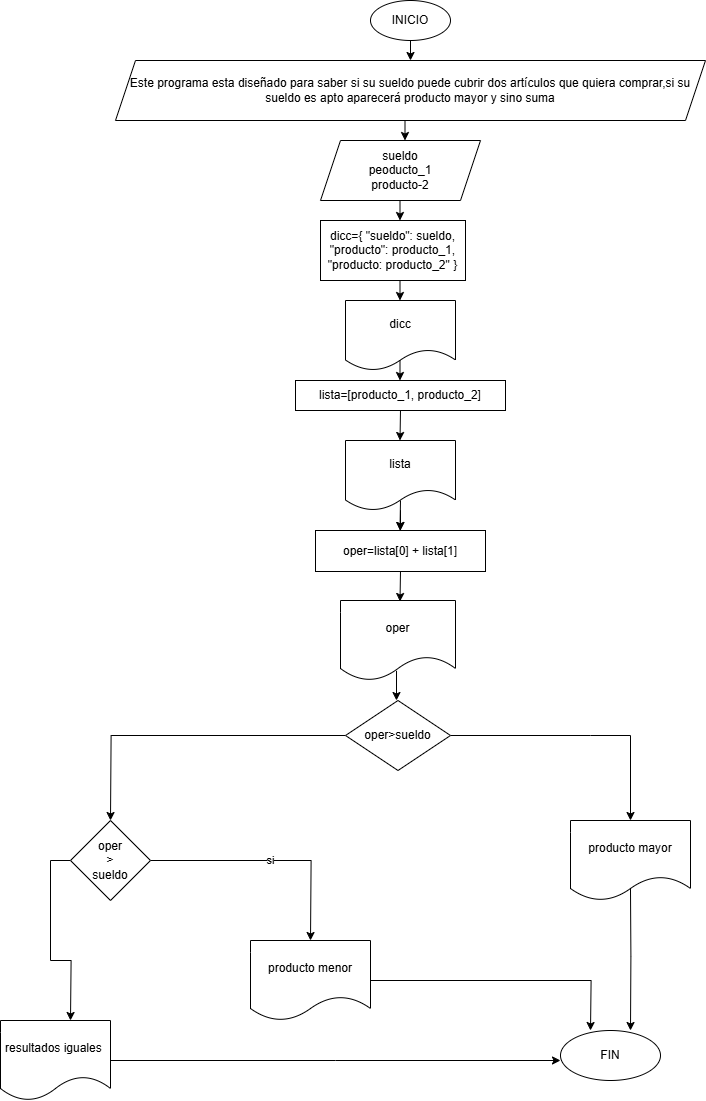

The diagram above was exported from draw.io. Its source (the exported page's mxGraphModel, read from the mxfile embedded in the PNG):
<mxGraphModel dx="2911" dy="2293" grid="1" gridSize="10" guides="1" tooltips="1" connect="1" arrows="1" fold="1" page="1" pageScale="1" pageWidth="827" pageHeight="1169" math="0" shadow="0">
  <root>
    <mxCell id="0" />
    <mxCell id="1" parent="0" />
    <mxCell id="yzGqw7-odEPpD2xh2hHs-1" value="INICIO" style="ellipse;whiteSpace=wrap;html=1;" vertex="1" parent="1">
      <mxGeometry x="340" y="-1140" width="80" height="40" as="geometry" />
    </mxCell>
    <mxCell id="yzGqw7-odEPpD2xh2hHs-2" value="" style="endArrow=classic;html=1;rounded=0;exitX=0.5;exitY=1;exitDx=0;exitDy=0;" edge="1" parent="1" source="yzGqw7-odEPpD2xh2hHs-1" target="yzGqw7-odEPpD2xh2hHs-3">
      <mxGeometry width="50" height="50" relative="1" as="geometry">
        <mxPoint x="350" y="-940" as="sourcePoint" />
        <mxPoint x="380" y="-1060" as="targetPoint" />
      </mxGeometry>
    </mxCell>
    <mxCell id="yzGqw7-odEPpD2xh2hHs-3" value="&lt;br&gt;&lt;div&gt;&lt;span style=&quot;white-space: pre-wrap;&quot; class=&quot;selectable-text copyable-text xkrh14z&quot;&gt;Este programa esta diseñado para saber si su sueldo puede cubrir dos artículos que quiera comprar,si su sueldo es apto aparecerá producto mayor y sino suma&lt;/span&gt;&lt;br&gt;&lt;br&gt;&lt;/div&gt;" style="shape=parallelogram;perimeter=parallelogramPerimeter;whiteSpace=wrap;html=1;fixedSize=1;" vertex="1" parent="1">
      <mxGeometry x="85" y="-1080" width="590" height="60" as="geometry" />
    </mxCell>
    <mxCell id="yzGqw7-odEPpD2xh2hHs-5" value="&lt;div&gt;sueldo&lt;/div&gt;&lt;div&gt;peoducto_1&lt;/div&gt;&lt;div&gt;producto-2&lt;/div&gt;" style="shape=parallelogram;perimeter=parallelogramPerimeter;whiteSpace=wrap;html=1;fixedSize=1;" vertex="1" parent="1">
      <mxGeometry x="290" y="-1000" width="160" height="60" as="geometry" />
    </mxCell>
    <mxCell id="yzGqw7-odEPpD2xh2hHs-6" value="" style="endArrow=classic;html=1;rounded=0;exitX=0.5;exitY=1;exitDx=0;exitDy=0;" edge="1" parent="1">
      <mxGeometry width="50" height="50" relative="1" as="geometry">
        <mxPoint x="374.5" y="-1020" as="sourcePoint" />
        <mxPoint x="374.5" y="-1000" as="targetPoint" />
      </mxGeometry>
    </mxCell>
    <mxCell id="yzGqw7-odEPpD2xh2hHs-7" value="dicc={ &quot;sueldo&quot;: sueldo,&lt;div&gt;&quot;producto&quot;: producto_1,&lt;/div&gt;&lt;div&gt;&quot;producto: producto_2&quot; }&lt;/div&gt;" style="rounded=0;whiteSpace=wrap;html=1;" vertex="1" parent="1">
      <mxGeometry x="290" y="-920" width="145" height="60" as="geometry" />
    </mxCell>
    <mxCell id="yzGqw7-odEPpD2xh2hHs-9" value="" style="endArrow=classic;html=1;rounded=0;exitX=0.5;exitY=1;exitDx=0;exitDy=0;" edge="1" parent="1">
      <mxGeometry width="50" height="50" relative="1" as="geometry">
        <mxPoint x="369.5" y="-940" as="sourcePoint" />
        <mxPoint x="369.5" y="-920" as="targetPoint" />
      </mxGeometry>
    </mxCell>
    <mxCell id="yzGqw7-odEPpD2xh2hHs-10" value="dicc" style="shape=document;whiteSpace=wrap;html=1;boundedLbl=1;" vertex="1" parent="1">
      <mxGeometry x="315" y="-840" width="110" height="70" as="geometry" />
    </mxCell>
    <mxCell id="yzGqw7-odEPpD2xh2hHs-11" value="" style="endArrow=classic;html=1;rounded=0;exitX=0.5;exitY=1;exitDx=0;exitDy=0;" edge="1" parent="1">
      <mxGeometry width="50" height="50" relative="1" as="geometry">
        <mxPoint x="369.5" y="-860" as="sourcePoint" />
        <mxPoint x="369.5" y="-840" as="targetPoint" />
      </mxGeometry>
    </mxCell>
    <mxCell id="yzGqw7-odEPpD2xh2hHs-12" value="" style="endArrow=classic;html=1;rounded=0;exitX=0.5;exitY=1;exitDx=0;exitDy=0;" edge="1" parent="1">
      <mxGeometry width="50" height="50" relative="1" as="geometry">
        <mxPoint x="369.5" y="-780" as="sourcePoint" />
        <mxPoint x="369.5" y="-760" as="targetPoint" />
      </mxGeometry>
    </mxCell>
    <mxCell id="yzGqw7-odEPpD2xh2hHs-13" value="&lt;div&gt;lista=[producto_1,&lt;span style=&quot;background-color: transparent; color: light-dark(rgb(0, 0, 0), rgb(255, 255, 255));&quot;&gt;&amp;nbsp;producto_2]&lt;/span&gt;&lt;/div&gt;" style="rounded=0;whiteSpace=wrap;html=1;" vertex="1" parent="1">
      <mxGeometry x="265" y="-760" width="210" height="30" as="geometry" />
    </mxCell>
    <mxCell id="yzGqw7-odEPpD2xh2hHs-14" value="" style="endArrow=classic;html=1;rounded=0;exitX=0.5;exitY=1;exitDx=0;exitDy=0;" edge="1" parent="1" source="yzGqw7-odEPpD2xh2hHs-13">
      <mxGeometry width="50" height="50" relative="1" as="geometry">
        <mxPoint x="369.5" y="-720" as="sourcePoint" />
        <mxPoint x="369.5" y="-700" as="targetPoint" />
      </mxGeometry>
    </mxCell>
    <mxCell id="yzGqw7-odEPpD2xh2hHs-19" value="" style="edgeStyle=orthogonalEdgeStyle;rounded=0;orthogonalLoop=1;jettySize=auto;html=1;" edge="1" parent="1" source="yzGqw7-odEPpD2xh2hHs-15" target="yzGqw7-odEPpD2xh2hHs-16">
      <mxGeometry relative="1" as="geometry" />
    </mxCell>
    <mxCell id="yzGqw7-odEPpD2xh2hHs-15" value="lista" style="shape=document;whiteSpace=wrap;html=1;boundedLbl=1;" vertex="1" parent="1">
      <mxGeometry x="315" y="-700" width="110" height="70" as="geometry" />
    </mxCell>
    <mxCell id="yzGqw7-odEPpD2xh2hHs-16" value="&lt;div&gt;oper=lista[0]&lt;span style=&quot;background-color: transparent; color: light-dark(rgb(0, 0, 0), rgb(255, 255, 255));&quot;&gt;&amp;nbsp;+ lista[1]&lt;/span&gt;&lt;/div&gt;" style="rounded=0;whiteSpace=wrap;html=1;" vertex="1" parent="1">
      <mxGeometry x="285" y="-610" width="170" height="41" as="geometry" />
    </mxCell>
    <mxCell id="yzGqw7-odEPpD2xh2hHs-17" value="" style="endArrow=classic;html=1;rounded=0;exitX=0.5;exitY=1;exitDx=0;exitDy=0;" edge="1" parent="1">
      <mxGeometry width="50" height="50" relative="1" as="geometry">
        <mxPoint x="370" y="-640" as="sourcePoint" />
        <mxPoint x="369.5" y="-610" as="targetPoint" />
      </mxGeometry>
    </mxCell>
    <mxCell id="yzGqw7-odEPpD2xh2hHs-20" value="" style="endArrow=classic;html=1;rounded=0;exitX=0.5;exitY=1;exitDx=0;exitDy=0;" edge="1" parent="1">
      <mxGeometry width="50" height="50" relative="1" as="geometry">
        <mxPoint x="370" y="-569" as="sourcePoint" />
        <mxPoint x="369.5" y="-539" as="targetPoint" />
      </mxGeometry>
    </mxCell>
    <mxCell id="yzGqw7-odEPpD2xh2hHs-21" value="oper" style="shape=document;whiteSpace=wrap;html=1;boundedLbl=1;" vertex="1" parent="1">
      <mxGeometry x="310" y="-540" width="115" height="80" as="geometry" />
    </mxCell>
    <mxCell id="yzGqw7-odEPpD2xh2hHs-29" style="edgeStyle=orthogonalEdgeStyle;rounded=0;orthogonalLoop=1;jettySize=auto;html=1;exitX=1;exitY=0.5;exitDx=0;exitDy=0;" edge="1" parent="1" source="yzGqw7-odEPpD2xh2hHs-22">
      <mxGeometry relative="1" as="geometry">
        <mxPoint x="600" y="-320" as="targetPoint" />
        <Array as="points">
          <mxPoint x="560" y="-405" />
          <mxPoint x="560" y="-405" />
        </Array>
      </mxGeometry>
    </mxCell>
    <mxCell id="yzGqw7-odEPpD2xh2hHs-30" style="edgeStyle=orthogonalEdgeStyle;rounded=0;orthogonalLoop=1;jettySize=auto;html=1;" edge="1" parent="1" source="yzGqw7-odEPpD2xh2hHs-22">
      <mxGeometry relative="1" as="geometry">
        <mxPoint x="80" y="-320" as="targetPoint" />
      </mxGeometry>
    </mxCell>
    <mxCell id="yzGqw7-odEPpD2xh2hHs-22" value="oper&amp;gt;sueldo" style="rhombus;whiteSpace=wrap;html=1;" vertex="1" parent="1">
      <mxGeometry x="315" y="-440" width="105" height="70" as="geometry" />
    </mxCell>
    <mxCell id="yzGqw7-odEPpD2xh2hHs-23" value="" style="endArrow=classic;html=1;rounded=0;exitX=0.487;exitY=0.88;exitDx=0;exitDy=0;exitPerimeter=0;" edge="1" parent="1" source="yzGqw7-odEPpD2xh2hHs-21">
      <mxGeometry width="50" height="50" relative="1" as="geometry">
        <mxPoint x="370" y="-470" as="sourcePoint" />
        <mxPoint x="366" y="-440" as="targetPoint" />
      </mxGeometry>
    </mxCell>
    <mxCell id="yzGqw7-odEPpD2xh2hHs-32" value="si" style="edgeStyle=orthogonalEdgeStyle;rounded=0;orthogonalLoop=1;jettySize=auto;html=1;exitX=1;exitY=0.5;exitDx=0;exitDy=0;" edge="1" parent="1" source="yzGqw7-odEPpD2xh2hHs-31">
      <mxGeometry relative="1" as="geometry">
        <mxPoint x="280" y="-200" as="targetPoint" />
      </mxGeometry>
    </mxCell>
    <mxCell id="yzGqw7-odEPpD2xh2hHs-33" style="edgeStyle=orthogonalEdgeStyle;rounded=0;orthogonalLoop=1;jettySize=auto;html=1;exitX=0;exitY=0.5;exitDx=0;exitDy=0;" edge="1" parent="1" source="yzGqw7-odEPpD2xh2hHs-31">
      <mxGeometry relative="1" as="geometry">
        <mxPoint x="40" y="-120" as="targetPoint" />
      </mxGeometry>
    </mxCell>
    <mxCell id="yzGqw7-odEPpD2xh2hHs-31" value="oper&lt;div&gt;&amp;gt;&lt;/div&gt;&lt;div&gt;sueldo&lt;/div&gt;" style="rhombus;whiteSpace=wrap;html=1;" vertex="1" parent="1">
      <mxGeometry x="40" y="-320" width="80" height="80" as="geometry" />
    </mxCell>
    <mxCell id="yzGqw7-odEPpD2xh2hHs-38" style="edgeStyle=orthogonalEdgeStyle;rounded=0;orthogonalLoop=1;jettySize=auto;html=1;" edge="1" parent="1" source="yzGqw7-odEPpD2xh2hHs-34">
      <mxGeometry relative="1" as="geometry">
        <mxPoint x="560" y="-110" as="targetPoint" />
      </mxGeometry>
    </mxCell>
    <mxCell id="yzGqw7-odEPpD2xh2hHs-34" value="producto menor" style="shape=document;whiteSpace=wrap;html=1;boundedLbl=1;" vertex="1" parent="1">
      <mxGeometry x="220" y="-200" width="120" height="80" as="geometry" />
    </mxCell>
    <mxCell id="yzGqw7-odEPpD2xh2hHs-39" style="edgeStyle=orthogonalEdgeStyle;rounded=0;orthogonalLoop=1;jettySize=auto;html=1;" edge="1" parent="1" source="yzGqw7-odEPpD2xh2hHs-35">
      <mxGeometry relative="1" as="geometry">
        <mxPoint x="530" y="-80" as="targetPoint" />
      </mxGeometry>
    </mxCell>
    <mxCell id="yzGqw7-odEPpD2xh2hHs-35" value="resultados iguales&amp;nbsp;" style="shape=document;whiteSpace=wrap;html=1;boundedLbl=1;" vertex="1" parent="1">
      <mxGeometry x="-30" y="-120" width="110" height="80" as="geometry" />
    </mxCell>
    <mxCell id="yzGqw7-odEPpD2xh2hHs-37" style="edgeStyle=orthogonalEdgeStyle;rounded=0;orthogonalLoop=1;jettySize=auto;html=1;" edge="1" parent="1">
      <mxGeometry relative="1" as="geometry">
        <mxPoint x="600" y="-110" as="targetPoint" />
        <mxPoint x="599.9411764705883" y="-260" as="sourcePoint" />
      </mxGeometry>
    </mxCell>
    <mxCell id="yzGqw7-odEPpD2xh2hHs-36" value="producto mayor" style="shape=document;whiteSpace=wrap;html=1;boundedLbl=1;" vertex="1" parent="1">
      <mxGeometry x="540" y="-320" width="120" height="80" as="geometry" />
    </mxCell>
    <mxCell id="yzGqw7-odEPpD2xh2hHs-40" value="FIN" style="ellipse;whiteSpace=wrap;html=1;" vertex="1" parent="1">
      <mxGeometry x="530" y="-110" width="100" height="50" as="geometry" />
    </mxCell>
  </root>
</mxGraphModel>